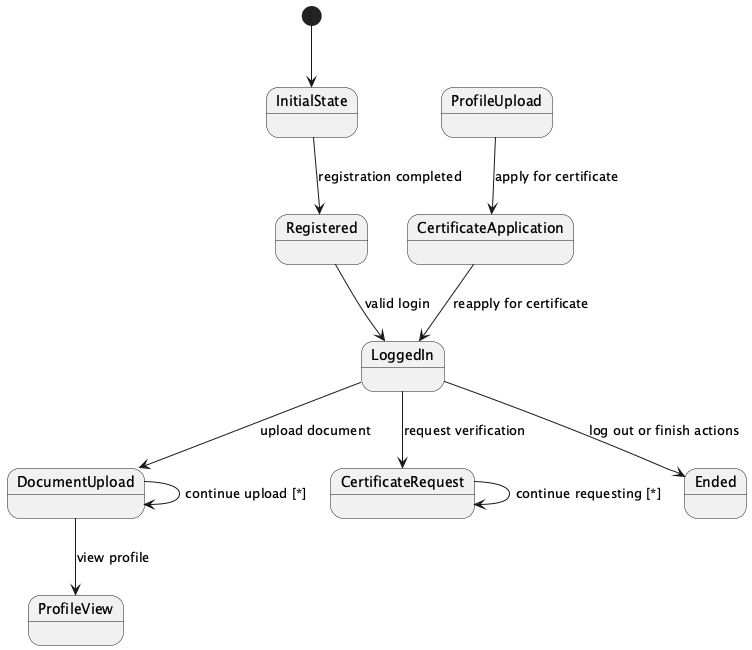

The diagram above was rendered by PlantUML. Its source (embedded in the PNG):
@startuml
[*] --> InitialState
InitialState --> Registered : registration completed
Registered --> LoggedIn : valid login
LoggedIn --> DocumentUpload : upload document
DocumentUpload --> DocumentUpload : continue upload [*]
DocumentUpload --> ProfileView : view profile
ProfileUpload --> CertificateApplication : apply for certificate
CertificateApplication --> LoggedIn : reapply for certificate
LoggedIn --> CertificateRequest : request verification
CertificateRequest --> CertificateRequest : continue requesting [*]
LoggedIn --> Ended : log out or finish actions
@enduml